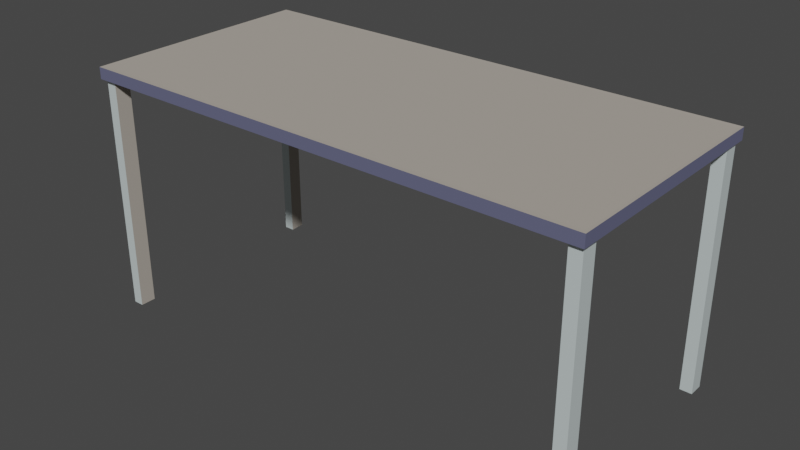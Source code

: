 # Source: table.blend  (saved by Blender 3.4.6; exported with 4.5.12 LTS)
import bpy
from mathutils import Matrix  # noqa: F401  (used for matrix-valued properties, if any)

bpy.ops.wm.read_factory_settings(use_empty=True)
scene = bpy.context.scene
scene.name = 'Scene'

# ---- collections
col_collection = bpy.data.collections.new('Collection'); scene.collection.children.link(col_collection)

# ---- materials (node trees are filled in below, after node groups)
mat_legs_001 = bpy.data.materials.new('legs.001')
mat_legs_001.use_transparent_shadow = False
mat_top_001 = bpy.data.materials.new('top.001')
mat_top_001.use_transparent_shadow = False
mat_material = bpy.data.materials.new('Material')
mat_material.use_transparent_shadow = False

# ---- material node trees
mat_legs_001.use_nodes = True; mat_legs_001.node_tree.nodes.clear()
_N = mat_legs_001.node_tree.nodes; _L = mat_legs_001.node_tree.links
n0 = _N.new('ShaderNodeBsdfPrincipled'); n0.name = 'Principled BSDF'; n0.location = (10, 300)
n0.distribution = 'GGX'
n0.subsurface_method = 'RANDOM_WALK_SKIN'
n0.inputs[0].default_value = (0.7251, 0.8208, 0.8208, 1.0)
n0.inputs[1].default_value = 0.2205
n0.inputs[2].default_value = 0.122
n0.inputs[3].default_value = 1.45
n0.inputs[13].default_value = 0.6339
n0.inputs[27].default_value = (0.0, 0.0, 0.0, 1.0)
n0.inputs[28].default_value = 1.0
n1 = _N.new('ShaderNodeOutputMaterial'); n1.name = 'Material Output'; n1.location = (300, 300)
_L.new(n0.outputs[0], n1.inputs[0])
n1.is_active_output = True
mat_top_001.use_nodes = True; mat_top_001.node_tree.nodes.clear()
_N = mat_top_001.node_tree.nodes; _L = mat_top_001.node_tree.links
n0 = _N.new('ShaderNodeBsdfPrincipled'); n0.name = 'Principled BSDF'; n0.location = (10, 300)
n0.distribution = 'GGX'
n0.subsurface_method = 'RANDOM_WALK_SKIN'
n0.inputs[0].default_value = (0.5382, 0.4888, 0.4296, 1.0)
n0.inputs[1].default_value = 0.2992
n0.inputs[2].default_value = 0.7283
n0.inputs[3].default_value = 1.45
n0.inputs[12].default_value = 0.1102
n0.inputs[13].default_value = 0.2323
n0.inputs[14].default_value = (0.9694, 0.9662, 0.9622, 1.0)
n0.inputs[27].default_value = (0.0, 0.0, 0.0, 1.0)
n0.inputs[28].default_value = 1.0
n1 = _N.new('ShaderNodeOutputMaterial'); n1.name = 'Material Output'; n1.location = (300, 300)
_L.new(n0.outputs[0], n1.inputs[0])
n1.is_active_output = True
mat_material.use_nodes = True; mat_material.node_tree.nodes.clear()
_N = mat_material.node_tree.nodes; _L = mat_material.node_tree.links
n0 = _N.new('ShaderNodeBsdfPrincipled'); n0.name = 'Principled BSDF'; n0.location = (10, 300)
n0.distribution = 'GGX'
n0.subsurface_method = 'RANDOM_WALK_SKIN'
n0.inputs[0].default_value = (0.1195, 0.1248, 0.2122, 1.0)
n0.inputs[2].default_value = 0.6969
n0.inputs[3].default_value = 1.45
n0.inputs[27].default_value = (0.0, 0.0, 0.0, 1.0)
n0.inputs[28].default_value = 1.0
n1 = _N.new('ShaderNodeOutputMaterial'); n1.name = 'Material Output'; n1.location = (300, 300)
_L.new(n0.outputs[0], n1.inputs[0])
n1.is_active_output = True

# ---- world
world_world = bpy.data.worlds.new('World'); scene.world = world_world
world_world.use_nodes = True; world_world.node_tree.nodes.clear()
_N = world_world.node_tree.nodes; _L = world_world.node_tree.links
n0 = _N.new('ShaderNodeOutputWorld'); n0.name = 'World Output'; n0.location = (300, 300)
n1 = _N.new('ShaderNodeBackground'); n1.name = 'Background'; n1.location = (10, 300)
n1.inputs[0].default_value = (0.05088, 0.05088, 0.05088, 1.0)
_L.new(n1.outputs[0], n0.inputs[0])
n0.is_active_output = True
world_world.color = (0.05088, 0.05088, 0.05088)
world_world.use_sun_shadow = False
world_world.sun_shadow_jitter_overblur = 0.0

# ---- meshes
me_cube = bpy.data.meshes.new('Cube')
me_cube.from_pydata([(-0.7401, -0.3363, 0.6962), (-0.7401, -0.3363, 0.7297), (0.742, -0.2899, 0.6962), (-0.7401, -0.2594, 0.7297), (0.742, -0.3363, 0.6962), (0.742, -0.3363, 0.7297), (0.742, -0.2594, 0.7297), (-0.7401, -0.2899, 0.6962), (-0.7401, 2.001e-09, 0.6962), (-0.7401, 2.001e-09, 0.7297), (0.742, 2.001e-09, 0.6962), (0.742, 2.001e-09, 0.7297), (-0.7087, -0.2899, 0.6962), (-0.7087, -0.2594, 0.7297), (-0.7087, -0.3363, 0.6962), (-0.7087, -0.3363, 0.7297), (-0.7087, 2.001e-09, 0.7297), (-0.7087, 2.001e-09, 0.6962), (0.7068, -0.2594, 0.7297), (0.7068, -0.3363, 0.6962), (0.7068, 2.001e-09, 0.7297), (0.7068, -0.2899, 0.6962), (0.7068, -0.3363, 0.7297), (0.7068, 2.001e-09, 0.6962), (-0.7401, -0.2899, 0.0), (-0.7401, -0.3363, 0.0), (-0.7087, -0.2899, 0.0), (0.742, -0.3363, 0.0), (0.742, -0.2899, 0.0), (0.7068, -0.3363, 0.0), (-0.7087, -0.3363, 0.0), (0.7068, -0.2899, 0.0), (-0.749, -0.2715, 0.6959), (-0.749, -0.35, 0.6959), (-0.749, -0.35, 0.73), (0.751, -0.2715, 0.73), (0.751, -0.2715, 0.6959), (-0.749, -0.2715, 0.73), (0.751, -0.35, 0.6959), (0.751, -0.35, 0.73), (0.715, -0.35, 0.6959), (-0.717, -0.35, 0.73), (0.751, 2.001e-09, 0.73), (-0.749, 2.001e-09, 0.73), (0.751, 2.001e-09, 0.6959), (-0.749, 2.001e-09, 0.6959), (-0.717, -0.35, 0.6959), (0.715, -0.35, 0.73), (-0.7401, 0.3363, 0.6962), (-0.7401, 0.3363, 0.7297), (0.742, 0.2927, 0.6962), (-0.7401, 0.2594, 0.7297), (0.742, 0.3363, 0.6962), (0.742, 0.3363, 0.7297), (0.742, 0.2594, 0.7297), (-0.7401, 0.2927, 0.6962), (-0.7087, 0.2927, 0.6962), (-0.7087, 0.2594, 0.7297), (-0.7087, 0.3363, 0.6962), (-0.7087, 0.3363, 0.7297), (0.7068, 0.2594, 0.7297), (0.7068, 0.3363, 0.6962), (0.7068, 0.2927, 0.6962), (0.7068, 0.3363, 0.7297), (-0.7401, 0.2927, 0.0), (-0.7401, 0.3363, 0.0), (-0.7087, 0.2927, 0.0), (0.742, 0.3363, 0.0), (0.742, 0.2927, 0.0), (0.7068, 0.3363, 0.0), (-0.7087, 0.3363, 0.0), (0.7068, 0.2927, 0.0), (-0.749, 0.2715, 0.6959), (-0.749, 0.35, 0.6959), (-0.749, 0.35, 0.73), (0.751, 0.2715, 0.73), (0.751, 0.2715, 0.6959), (-0.749, 0.2715, 0.73), (0.751, 0.35, 0.6959), (0.751, 0.35, 0.73), (0.715, 0.35, 0.6959), (-0.717, 0.35, 0.73), (-0.717, 0.35, 0.6959), (0.715, 0.35, 0.73)], [], [(20, 16, 13, 18), (7, 0, 33, 32), (0, 14, 46, 33), (1, 3, 37, 34), (14, 0, 25, 30), (13, 3, 1, 15), (23, 10, 2, 21), (16, 9, 3, 13), (2, 10, 44, 36), (4, 2, 36, 38), (8, 17, 12, 7), (18, 13, 15, 22), (2, 4, 27, 28), (3, 9, 43, 37), (5, 22, 47, 39), (6, 18, 22, 5), (17, 23, 21, 12), (12, 21, 19, 14), (11, 20, 18, 6), (31, 28, 27, 29), (24, 26, 30, 25), (0, 7, 24, 25), (19, 21, 31, 29), (12, 14, 30, 26), (7, 12, 26, 24), (21, 2, 28, 31), (4, 19, 29, 27), (44, 42, 35, 36), (36, 35, 39, 38), (46, 41, 34, 33), (33, 34, 37, 32), (32, 37, 43, 45), (40, 47, 41, 46), (38, 39, 47, 40), (8, 7, 32, 45), (6, 5, 39, 35), (22, 15, 41, 47), (14, 19, 40, 46), (19, 4, 38, 40), (15, 1, 34, 41), (11, 6, 35, 42), (20, 60, 57, 16), (55, 72, 73, 48), (48, 73, 82, 58), (49, 74, 77, 51), (58, 70, 65, 48), (57, 59, 49, 51), (23, 62, 50, 10), (16, 57, 51, 9), (50, 76, 44, 10), (52, 78, 76, 50), (8, 55, 56, 17), (60, 63, 59, 57), (50, 68, 67, 52), (51, 77, 43, 9), (53, 79, 83, 63), (54, 53, 63, 60), (17, 56, 62, 23), (56, 58, 61, 62), (11, 54, 60, 20), (71, 69, 67, 68), (64, 65, 70, 66), (48, 65, 64, 55), (61, 69, 71, 62), (56, 66, 70, 58), (55, 64, 66, 56), (62, 71, 68, 50), (52, 67, 69, 61), (44, 76, 75, 42), (76, 78, 79, 75), (82, 73, 74, 81), (73, 72, 77, 74), (72, 45, 43, 77), (80, 82, 81, 83), (78, 80, 83, 79), (8, 45, 72, 55), (54, 75, 79, 53), (63, 83, 81, 59), (58, 82, 80, 61), (61, 80, 78, 52), (59, 81, 74, 49), (11, 42, 75, 54)])
me_cube.polygons.foreach_set('material_index', [1, 1, 1, 1, 0, 1, 1, 1, 1, 1, 1, 1, 0, 1, 1, 1, 1, 1, 1, 0, 0, 0, 0, 1, 0, 0, 0, 2, 2, 2, 2, 2, 2, 2, 1, 1, 1, 1, 1, 1, 1, 1, 1, 1, 1, 0, 1, 1, 1, 1, 1, 1, 1, 0, 1, 1, 1, 1, 1, 1, 0, 0, 0, 0, 1, 0, 0, 0, 2, 2, 2, 2, 2, 2, 2, 1, 1, 1, 1, 1, 1, 1])
_uv = me_cube.uv_layers.new(name='UVMap')
_uv.uv.foreach_set('vector', [0.6348, 0.625, 0.8662, 0.625, 0.8662, 0.7214, 0.6348, 0.7214, 0.375, 0.0286, 0.375, 0.0, 0.375, 0.0, 0.375, 0.0286, 0.375, 1.0, 0.375, 0.9912, 0.375, 0.9912, 0.375, 1.0, 0.875, 0.75, 0.875, 0.7214, 0.875, 0.7214, 0.875, 0.75, 0.375, 0.9912, 0.375, 1.0, 0.375, 1.0, 0.375, 0.9912, 0.8662, 0.7214, 0.875, 0.7214, 0.875, 0.75, 0.8662, 0.75, 0.3652, 0.625, 0.375, 0.625, 0.375, 0.7214, 0.3652, 0.7214, 0.8662, 0.625, 0.875, 0.625, 0.875, 0.7214, 0.8662, 0.7214, 0.375, 0.7214, 0.375, 0.625, 0.375, 0.625, 0.375, 0.7214, 0.375, 0.75, 0.375, 0.7214, 0.375, 0.7214, 0.375, 0.75, 0.125, 0.625, 0.1338, 0.625, 0.1338, 0.7214, 0.125, 0.7214, 0.6348, 0.7214, 0.8662, 0.7214, 0.8662, 0.75, 0.6348, 0.75, 0.375, 0.7214, 0.375, 0.75, 0.375, 0.75, 0.375, 0.7214, 0.875, 0.7214, 0.875, 0.625, 0.875, 0.625, 0.875, 0.7214, 0.625, 0.75, 0.6348, 0.75, 0.6348, 0.75, 0.625, 0.75, 0.625, 0.7214, 0.6348, 0.7214, 0.6348, 0.75, 0.625, 0.75, 0.1338, 0.625, 0.3652, 0.625, 0.3652, 0.7214, 0.1338, 0.7214, 0.1338, 0.7214, 0.3652, 0.7214, 0.3652, 0.75, 0.1338, 0.75, 0.625, 0.625, 0.6348, 0.625, 0.6348, 0.7214, 0.625, 0.7214, 0.3652, 0.7214, 0.375, 0.7214, 0.375, 0.75, 0.3652, 0.75, 0.125, 0.7214, 0.1338, 0.7214, 0.1338, 0.75, 0.125, 0.75, 0.375, 0.0, 0.375, 0.0286, 0.375, 0.0286, 0.375, 0.0, 0.3652, 0.75, 0.3652, 0.7214, 0.3652, 0.7214, 0.3652, 0.75, 0.1338, 0.7214, 0.1338, 0.75, 0.1338, 0.75, 0.1338, 0.7214, 0.125, 0.7214, 0.1338, 0.7214, 0.1338, 0.7214, 0.125, 0.7214, 0.3652, 0.7214, 0.375, 0.7214, 0.375, 0.7214, 0.3652, 0.7214, 0.375, 0.75, 0.375, 0.7598, 0.375, 0.7598, 0.375, 0.75, 0.375, 0.625, 0.625, 0.625, 0.625, 0.7214, 0.375, 0.7214, 0.375, 0.7214, 0.625, 0.7214, 0.625, 0.75, 0.375, 0.75, 0.375, 0.9912, 0.625, 0.9912, 0.625, 1.0, 0.375, 1.0, 0.375, 0.0, 0.625, 0.0, 0.625, 0.0286, 0.375, 0.0286, 0.375, 0.0286, 0.625, 0.0286, 0.625, 0.125, 0.375, 0.125, 0.375, 0.7598, 0.625, 0.7598, 0.625, 0.9912, 0.375, 0.9912, 0.375, 0.75, 0.625, 0.75, 0.625, 0.7598, 0.375, 0.7598, 0.125, 0.625, 0.125, 0.7214, 0.125, 0.7214, 0.125, 0.625, 0.625, 0.7214, 0.625, 0.75, 0.625, 0.75, 0.625, 0.7214, 0.6348, 0.75, 0.8662, 0.75, 0.8662, 0.75, 0.6348, 0.75, 0.1338, 0.75, 0.3652, 0.75, 0.3652, 0.75, 0.1338, 0.75, 0.375, 0.7598, 0.375, 0.75, 0.375, 0.75, 0.375, 0.7598, 0.8662, 0.75, 0.875, 0.75, 0.875, 0.75, 0.8662, 0.75, 0.625, 0.625, 0.625, 0.7214, 0.625, 0.7214, 0.625, 0.625, 0.6348, 0.625, 0.6348, 0.7214, 0.8662, 0.7214, 0.8662, 0.625, 0.375, 0.0286, 0.375, 0.0286, 0.375, 0.0, 0.375, 0.0, 0.375, 1.0, 0.375, 1.0, 0.375, 0.9912, 0.375, 0.9912, 0.875, 0.75, 0.875, 0.75, 0.875, 0.7214, 0.875, 0.7214, 0.375, 0.9912, 0.375, 0.9912, 0.375, 1.0, 0.375, 1.0, 0.8662, 0.7214, 0.8662, 0.75, 0.875, 0.75, 0.875, 0.7214, 0.3652, 0.625, 0.3652, 0.7214, 0.375, 0.7214, 0.375, 0.625, 0.8662, 0.625, 0.8662, 0.7214, 0.875, 0.7214, 0.875, 0.625, 0.375, 0.7214, 0.375, 0.7214, 0.375, 0.625, 0.375, 0.625, 0.375, 0.75, 0.375, 0.75, 0.375, 0.7214, 0.375, 0.7214, 0.125, 0.625, 0.125, 0.7214, 0.1338, 0.7214, 0.1338, 0.625, 0.6348, 0.7214, 0.6348, 0.75, 0.8662, 0.75, 0.8662, 0.7214, 0.375, 0.7214, 0.375, 0.7214, 0.375, 0.75, 0.375, 0.75, 0.875, 0.7214, 0.875, 0.7214, 0.875, 0.625, 0.875, 0.625, 0.625, 0.75, 0.625, 0.75, 0.6348, 0.75, 0.6348, 0.75, 0.625, 0.7214, 0.625, 0.75, 0.6348, 0.75, 0.6348, 0.7214, 0.1338, 0.625, 0.1338, 0.7214, 0.3652, 0.7214, 0.3652, 0.625, 0.1338, 0.7214, 0.1338, 0.75, 0.3652, 0.75, 0.3652, 0.7214, 0.625, 0.625, 0.625, 0.7214, 0.6348, 0.7214, 0.6348, 0.625, 0.3652, 0.7214, 0.3652, 0.75, 0.375, 0.75, 0.375, 0.7214, 0.125, 0.7214, 0.125, 0.75, 0.1338, 0.75, 0.1338, 0.7214, 0.375, 0.0, 0.375, 0.0, 0.375, 0.0286, 0.375, 0.0286, 0.3652, 0.75, 0.3652, 0.75, 0.3652, 0.7214, 0.3652, 0.7214, 0.1338, 0.7214, 0.1338, 0.7214, 0.1338, 0.75, 0.1338, 0.75, 0.125, 0.7214, 0.125, 0.7214, 0.1338, 0.7214, 0.1338, 0.7214, 0.3652, 0.7214, 0.3652, 0.7214, 0.375, 0.7214, 0.375, 0.7214, 0.375, 0.75, 0.375, 0.75, 0.375, 0.7598, 0.375, 0.7598, 0.375, 0.625, 0.375, 0.7214, 0.625, 0.7214, 0.625, 0.625, 0.375, 0.7214, 0.375, 0.75, 0.625, 0.75, 0.625, 0.7214, 0.375, 0.9912, 0.375, 1.0, 0.625, 1.0, 0.625, 0.9912, 0.375, 0.0, 0.375, 0.0286, 0.625, 0.0286, 0.625, 0.0, 0.375, 0.0286, 0.375, 0.125, 0.625, 0.125, 0.625, 0.0286, 0.375, 0.7598, 0.375, 0.9912, 0.625, 0.9912, 0.625, 0.7598, 0.375, 0.75, 0.375, 0.7598, 0.625, 0.7598, 0.625, 0.75, 0.125, 0.625, 0.125, 0.625, 0.125, 0.7214, 0.125, 0.7214, 0.625, 0.7214, 0.625, 0.7214, 0.625, 0.75, 0.625, 0.75, 0.6348, 0.75, 0.6348, 0.75, 0.8662, 0.75, 0.8662, 0.75, 0.1338, 0.75, 0.1338, 0.75, 0.3652, 0.75, 0.3652, 0.75, 0.375, 0.7598, 0.375, 0.7598, 0.375, 0.75, 0.375, 0.75, 0.8662, 0.75, 0.8662, 0.75, 0.875, 0.75, 0.875, 0.75, 0.625, 0.625, 0.625, 0.625, 0.625, 0.7214, 0.625, 0.7214])
me_cube.materials.append(mat_legs_001)
me_cube.materials.append(mat_top_001)
me_cube.materials.append(mat_material)
me_cube.update()

# ---- objects
ob_cube = bpy.data.objects.new('Cube', me_cube)

# ---- transforms, parenting, visibility, modifiers, constraints
ob_cube.location = (0.6542, 3.725e-09, 0.5)

# ---- collection membership
col_collection.objects.link(ob_cube)

# ---- scene / render settings (as saved in the file)
scene.frame_start = 1; scene.frame_end = 250; scene.frame_set(1)
scene.render.engine = 'BLENDER_EEVEE_NEXT'
scene.cycles.sampling_pattern = 'TABULATED_SOBOL'
scene.cycles.use_light_tree = False
scene.view_settings.view_transform = 'Filmic'
bpy.context.view_layer.update()

# ---- added for rendering (the .blend has no active camera and no usable light): camera, sun
cam_auto = bpy.data.cameras.new('AutoCamera')
cam_auto.lens = 50.0
cam_auto.sensor_width = 36.0
cam_auto.clip_end = 1000.0
ob_auto_camera = bpy.data.objects.new('AutoCamera', cam_auto)
scene.collection.objects.link(ob_auto_camera)
ob_auto_camera.location = (2.329, -2.00861, 2.20407)
ob_auto_camera.rotation_euler = (1.09748, -7.21219e-08, 0.694738)
scene.camera = ob_auto_camera
light_auto_sun = bpy.data.lights.new('AutoSun', 'SUN')
light_auto_sun.energy = 3.0
light_auto_sun.angle = 0.0523599
ob_auto_sun = bpy.data.objects.new('AutoSun', light_auto_sun)
scene.collection.objects.link(ob_auto_sun)
ob_auto_sun.rotation_euler = (0.872665, 0.174533, 0.523599)
bpy.context.view_layer.update()
